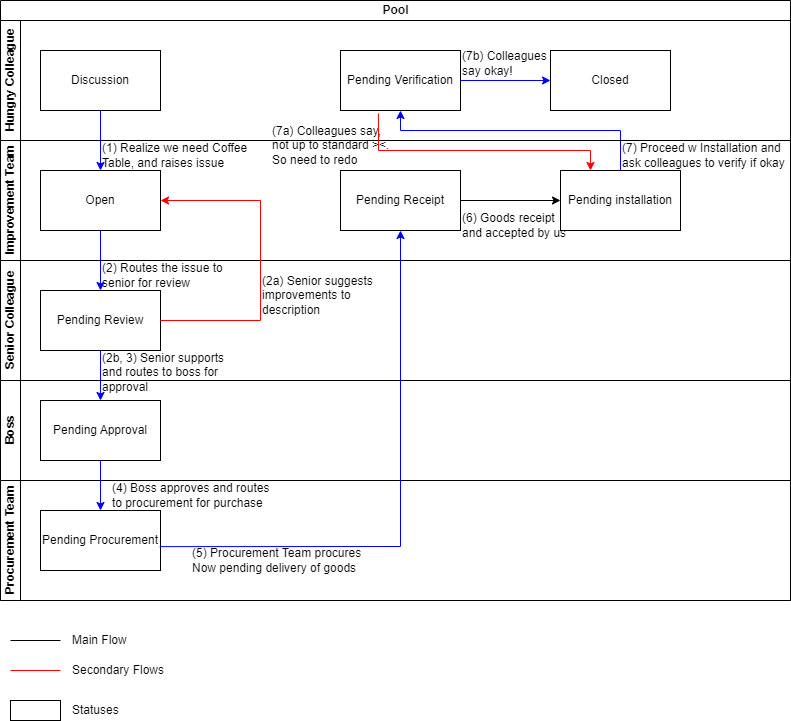

The diagram above was exported from draw.io. Its source (the exported page's mxGraphModel, read from the mxfile embedded in the PNG):
<mxGraphModel dx="1434" dy="836" grid="1" gridSize="10" guides="1" tooltips="1" connect="1" arrows="1" fold="1" page="1" pageScale="1" pageWidth="850" pageHeight="1100" math="0" shadow="0">
  <root>
    <mxCell id="0" />
    <mxCell id="1" parent="0" />
    <mxCell id="sBBEiDOM6mwRw-MmdLVX-1" value="Pool" style="swimlane;childLayout=stackLayout;resizeParent=1;resizeParentMax=0;horizontal=1;startSize=20;horizontalStack=0;html=1;" vertex="1" parent="1">
      <mxGeometry x="100" y="170" width="790" height="600" as="geometry" />
    </mxCell>
    <mxCell id="sBBEiDOM6mwRw-MmdLVX-2" value="Hungry Colleague" style="swimlane;startSize=20;horizontal=0;html=1;" vertex="1" parent="sBBEiDOM6mwRw-MmdLVX-1">
      <mxGeometry y="20" width="790" height="120" as="geometry" />
    </mxCell>
    <mxCell id="sBBEiDOM6mwRw-MmdLVX-6" value="Discussion" style="rounded=0;whiteSpace=wrap;html=1;" vertex="1" parent="sBBEiDOM6mwRw-MmdLVX-2">
      <mxGeometry x="40" y="30" width="120" height="60" as="geometry" />
    </mxCell>
    <mxCell id="sBBEiDOM6mwRw-MmdLVX-14" value="Closed" style="rounded=0;whiteSpace=wrap;html=1;" vertex="1" parent="sBBEiDOM6mwRw-MmdLVX-2">
      <mxGeometry x="550" y="30" width="120" height="60" as="geometry" />
    </mxCell>
    <mxCell id="sBBEiDOM6mwRw-MmdLVX-22" value="Pending Verification" style="rounded=0;whiteSpace=wrap;html=1;" vertex="1" parent="sBBEiDOM6mwRw-MmdLVX-2">
      <mxGeometry x="340" y="30" width="120" height="60" as="geometry" />
    </mxCell>
    <mxCell id="sBBEiDOM6mwRw-MmdLVX-23" value="" style="endArrow=classic;html=1;rounded=0;exitX=1;exitY=0.5;exitDx=0;exitDy=0;entryX=0;entryY=0.5;entryDx=0;entryDy=0;strokeColor=#0000FF;" edge="1" parent="sBBEiDOM6mwRw-MmdLVX-2" source="sBBEiDOM6mwRw-MmdLVX-22" target="sBBEiDOM6mwRw-MmdLVX-14">
      <mxGeometry width="50" height="50" relative="1" as="geometry">
        <mxPoint x="750" y="100" as="sourcePoint" />
        <mxPoint x="800" y="50" as="targetPoint" />
      </mxGeometry>
    </mxCell>
    <mxCell id="sBBEiDOM6mwRw-MmdLVX-65" value="(7b) Colleagues say okay!" style="text;html=1;strokeColor=none;fillColor=none;align=left;verticalAlign=middle;whiteSpace=wrap;rounded=0;" vertex="1" parent="sBBEiDOM6mwRw-MmdLVX-2">
      <mxGeometry x="460" y="28" width="90" height="30" as="geometry" />
    </mxCell>
    <mxCell id="sBBEiDOM6mwRw-MmdLVX-21" value="" style="endArrow=classic;html=1;rounded=0;exitX=0.5;exitY=0;exitDx=0;exitDy=0;entryX=0.5;entryY=1;entryDx=0;entryDy=0;strokeColor=#0000FF;" edge="1" parent="sBBEiDOM6mwRw-MmdLVX-1" source="sBBEiDOM6mwRw-MmdLVX-61" target="sBBEiDOM6mwRw-MmdLVX-22">
      <mxGeometry width="50" height="50" relative="1" as="geometry">
        <mxPoint x="-20" y="370" as="sourcePoint" />
        <mxPoint x="30" y="320" as="targetPoint" />
        <Array as="points">
          <mxPoint x="620" y="130" />
          <mxPoint x="400" y="130" />
        </Array>
      </mxGeometry>
    </mxCell>
    <mxCell id="sBBEiDOM6mwRw-MmdLVX-3" value="Improvement Team" style="swimlane;startSize=20;horizontal=0;html=1;" vertex="1" parent="sBBEiDOM6mwRw-MmdLVX-1">
      <mxGeometry y="140" width="790" height="120" as="geometry" />
    </mxCell>
    <mxCell id="sBBEiDOM6mwRw-MmdLVX-7" value="Open" style="rounded=0;whiteSpace=wrap;html=1;" vertex="1" parent="sBBEiDOM6mwRw-MmdLVX-3">
      <mxGeometry x="40" y="30" width="120" height="60" as="geometry" />
    </mxCell>
    <mxCell id="sBBEiDOM6mwRw-MmdLVX-13" value="Pending Receipt" style="rounded=0;whiteSpace=wrap;html=1;" vertex="1" parent="sBBEiDOM6mwRw-MmdLVX-3">
      <mxGeometry x="340" y="30" width="120" height="60" as="geometry" />
    </mxCell>
    <mxCell id="sBBEiDOM6mwRw-MmdLVX-24" value="(1) Realize we need Coffee Table, and raises issue" style="text;html=1;strokeColor=none;fillColor=none;align=left;verticalAlign=middle;whiteSpace=wrap;rounded=0;" vertex="1" parent="sBBEiDOM6mwRw-MmdLVX-3">
      <mxGeometry x="100" width="150" height="30" as="geometry" />
    </mxCell>
    <mxCell id="sBBEiDOM6mwRw-MmdLVX-61" value="Pending installation" style="rounded=0;whiteSpace=wrap;html=1;" vertex="1" parent="sBBEiDOM6mwRw-MmdLVX-3">
      <mxGeometry x="560" y="30" width="120" height="60" as="geometry" />
    </mxCell>
    <mxCell id="sBBEiDOM6mwRw-MmdLVX-62" value="" style="endArrow=classic;html=1;rounded=0;exitX=1;exitY=0.5;exitDx=0;exitDy=0;entryX=0;entryY=0.5;entryDx=0;entryDy=0;" edge="1" parent="sBBEiDOM6mwRw-MmdLVX-3" source="sBBEiDOM6mwRw-MmdLVX-13" target="sBBEiDOM6mwRw-MmdLVX-61">
      <mxGeometry width="50" height="50" relative="1" as="geometry">
        <mxPoint x="470" y="220" as="sourcePoint" />
        <mxPoint x="520" y="170" as="targetPoint" />
      </mxGeometry>
    </mxCell>
    <mxCell id="sBBEiDOM6mwRw-MmdLVX-63" value="(6) Goods receipt and accepted by us" style="text;html=1;strokeColor=none;fillColor=none;align=left;verticalAlign=middle;whiteSpace=wrap;rounded=0;" vertex="1" parent="sBBEiDOM6mwRw-MmdLVX-3">
      <mxGeometry x="460" y="70" width="110" height="30" as="geometry" />
    </mxCell>
    <mxCell id="sBBEiDOM6mwRw-MmdLVX-64" value="(7) Proceed w Installation and ask colleagues to verify if okay" style="text;html=1;strokeColor=none;fillColor=none;align=left;verticalAlign=middle;whiteSpace=wrap;rounded=0;" vertex="1" parent="sBBEiDOM6mwRw-MmdLVX-3">
      <mxGeometry x="620" width="170" height="30" as="geometry" />
    </mxCell>
    <mxCell id="sBBEiDOM6mwRw-MmdLVX-67" value="(7a) Colleagues say, not up to standard &amp;gt;&amp;lt;. So need to redo" style="text;html=1;strokeColor=none;fillColor=none;align=left;verticalAlign=middle;whiteSpace=wrap;rounded=0;" vertex="1" parent="sBBEiDOM6mwRw-MmdLVX-3">
      <mxGeometry x="270" y="-10" width="120" height="30" as="geometry" />
    </mxCell>
    <mxCell id="sBBEiDOM6mwRw-MmdLVX-9" value="Senior Colleague" style="swimlane;startSize=20;horizontal=0;html=1;" vertex="1" parent="sBBEiDOM6mwRw-MmdLVX-1">
      <mxGeometry y="260" width="790" height="120" as="geometry" />
    </mxCell>
    <mxCell id="sBBEiDOM6mwRw-MmdLVX-10" value="Pending Review" style="rounded=0;whiteSpace=wrap;html=1;" vertex="1" parent="sBBEiDOM6mwRw-MmdLVX-9">
      <mxGeometry x="40" y="30" width="120" height="60" as="geometry" />
    </mxCell>
    <mxCell id="sBBEiDOM6mwRw-MmdLVX-31" value="(2) Routes the issue to senior for review" style="text;html=1;strokeColor=none;fillColor=none;align=left;verticalAlign=middle;whiteSpace=wrap;rounded=0;" vertex="1" parent="sBBEiDOM6mwRw-MmdLVX-9">
      <mxGeometry x="100" width="130" height="30" as="geometry" />
    </mxCell>
    <mxCell id="sBBEiDOM6mwRw-MmdLVX-32" value="(2a) Senior suggests improvements to description" style="text;html=1;strokeColor=none;fillColor=none;align=left;verticalAlign=middle;whiteSpace=wrap;rounded=0;" vertex="1" parent="sBBEiDOM6mwRw-MmdLVX-9">
      <mxGeometry x="260" y="20" width="135" height="30" as="geometry" />
    </mxCell>
    <mxCell id="sBBEiDOM6mwRw-MmdLVX-58" value="(2b, 3) Senior supports and routes to boss for approval" style="text;html=1;strokeColor=none;fillColor=none;align=left;verticalAlign=middle;whiteSpace=wrap;rounded=0;" vertex="1" parent="sBBEiDOM6mwRw-MmdLVX-9">
      <mxGeometry x="100" y="97" width="147" height="30" as="geometry" />
    </mxCell>
    <mxCell id="sBBEiDOM6mwRw-MmdLVX-4" value="Boss" style="swimlane;startSize=20;horizontal=0;html=1;" vertex="1" parent="sBBEiDOM6mwRw-MmdLVX-1">
      <mxGeometry y="380" width="790" height="100" as="geometry" />
    </mxCell>
    <mxCell id="sBBEiDOM6mwRw-MmdLVX-11" value="Pending Approval" style="rounded=0;whiteSpace=wrap;html=1;" vertex="1" parent="sBBEiDOM6mwRw-MmdLVX-4">
      <mxGeometry x="40" y="20" width="120" height="60" as="geometry" />
    </mxCell>
    <mxCell id="sBBEiDOM6mwRw-MmdLVX-5" value="Procurement Team" style="swimlane;startSize=20;horizontal=0;html=1;" vertex="1" parent="sBBEiDOM6mwRw-MmdLVX-1">
      <mxGeometry y="480" width="790" height="120" as="geometry" />
    </mxCell>
    <mxCell id="sBBEiDOM6mwRw-MmdLVX-12" value="Pending Procurement" style="rounded=0;whiteSpace=wrap;html=1;" vertex="1" parent="sBBEiDOM6mwRw-MmdLVX-5">
      <mxGeometry x="40" y="30" width="120" height="60" as="geometry" />
    </mxCell>
    <mxCell id="sBBEiDOM6mwRw-MmdLVX-59" value="(4) Boss approves and routes to procurement for purchase" style="text;html=1;strokeColor=none;fillColor=none;align=left;verticalAlign=middle;whiteSpace=wrap;rounded=0;" vertex="1" parent="sBBEiDOM6mwRw-MmdLVX-5">
      <mxGeometry x="110" width="160" height="30" as="geometry" />
    </mxCell>
    <mxCell id="sBBEiDOM6mwRw-MmdLVX-60" value="(5) Procurement Team procures&lt;br&gt;Now pending delivery of goods" style="text;html=1;strokeColor=none;fillColor=none;align=left;verticalAlign=middle;whiteSpace=wrap;rounded=0;" vertex="1" parent="sBBEiDOM6mwRw-MmdLVX-5">
      <mxGeometry x="190" y="70" width="175" height="20" as="geometry" />
    </mxCell>
    <mxCell id="sBBEiDOM6mwRw-MmdLVX-15" value="" style="endArrow=classic;html=1;rounded=0;exitX=0.5;exitY=1;exitDx=0;exitDy=0;entryX=0.5;entryY=0;entryDx=0;entryDy=0;strokeColor=#0000FF;" edge="1" parent="sBBEiDOM6mwRw-MmdLVX-1" source="sBBEiDOM6mwRw-MmdLVX-6" target="sBBEiDOM6mwRw-MmdLVX-7">
      <mxGeometry width="50" height="50" relative="1" as="geometry">
        <mxPoint x="-120" y="210" as="sourcePoint" />
        <mxPoint x="-70" y="160" as="targetPoint" />
      </mxGeometry>
    </mxCell>
    <mxCell id="sBBEiDOM6mwRw-MmdLVX-16" value="" style="endArrow=classic;html=1;rounded=0;exitX=0.5;exitY=1;exitDx=0;exitDy=0;entryX=0.5;entryY=0;entryDx=0;entryDy=0;strokeColor=#0000FF;" edge="1" parent="sBBEiDOM6mwRw-MmdLVX-1" source="sBBEiDOM6mwRw-MmdLVX-7" target="sBBEiDOM6mwRw-MmdLVX-10">
      <mxGeometry width="50" height="50" relative="1" as="geometry">
        <mxPoint x="-120" y="340" as="sourcePoint" />
        <mxPoint x="-70" y="290" as="targetPoint" />
      </mxGeometry>
    </mxCell>
    <mxCell id="sBBEiDOM6mwRw-MmdLVX-17" value="" style="endArrow=classic;html=1;rounded=0;exitX=1;exitY=0.5;exitDx=0;exitDy=0;entryX=1;entryY=0.5;entryDx=0;entryDy=0;strokeColor=#FF0000;" edge="1" parent="sBBEiDOM6mwRw-MmdLVX-1" source="sBBEiDOM6mwRw-MmdLVX-10" target="sBBEiDOM6mwRw-MmdLVX-7">
      <mxGeometry width="50" height="50" relative="1" as="geometry">
        <mxPoint x="-120" y="410" as="sourcePoint" />
        <mxPoint x="-70" y="360" as="targetPoint" />
        <Array as="points">
          <mxPoint x="260" y="320" />
          <mxPoint x="260" y="200" />
        </Array>
      </mxGeometry>
    </mxCell>
    <mxCell id="sBBEiDOM6mwRw-MmdLVX-18" value="" style="endArrow=classic;html=1;rounded=0;exitX=0.5;exitY=1;exitDx=0;exitDy=0;entryX=0.5;entryY=0;entryDx=0;entryDy=0;strokeColor=#0000FF;" edge="1" parent="sBBEiDOM6mwRw-MmdLVX-1" source="sBBEiDOM6mwRw-MmdLVX-10" target="sBBEiDOM6mwRw-MmdLVX-11">
      <mxGeometry width="50" height="50" relative="1" as="geometry">
        <mxPoint x="-130" y="380" as="sourcePoint" />
        <mxPoint x="-80" y="330" as="targetPoint" />
      </mxGeometry>
    </mxCell>
    <mxCell id="sBBEiDOM6mwRw-MmdLVX-19" value="" style="endArrow=classic;html=1;rounded=0;exitX=0.5;exitY=1;exitDx=0;exitDy=0;entryX=0.5;entryY=0;entryDx=0;entryDy=0;strokeColor=#0000FF;" edge="1" parent="sBBEiDOM6mwRw-MmdLVX-1" source="sBBEiDOM6mwRw-MmdLVX-11" target="sBBEiDOM6mwRw-MmdLVX-12">
      <mxGeometry width="50" height="50" relative="1" as="geometry">
        <mxPoint x="-50" y="510" as="sourcePoint" />
        <mxPoint y="460" as="targetPoint" />
      </mxGeometry>
    </mxCell>
    <mxCell id="sBBEiDOM6mwRw-MmdLVX-20" value="" style="endArrow=classic;html=1;rounded=0;exitX=0.994;exitY=0.602;exitDx=0;exitDy=0;exitPerimeter=0;entryX=0.5;entryY=1;entryDx=0;entryDy=0;strokeColor=#0000FF;" edge="1" parent="sBBEiDOM6mwRw-MmdLVX-1" source="sBBEiDOM6mwRw-MmdLVX-12" target="sBBEiDOM6mwRw-MmdLVX-13">
      <mxGeometry width="50" height="50" relative="1" as="geometry">
        <mxPoint x="560" y="400" as="sourcePoint" />
        <mxPoint x="610" y="350" as="targetPoint" />
        <Array as="points">
          <mxPoint x="400" y="546" />
        </Array>
      </mxGeometry>
    </mxCell>
    <mxCell id="sBBEiDOM6mwRw-MmdLVX-66" value="" style="endArrow=classic;html=1;rounded=0;exitX=0.316;exitY=1.05;exitDx=0;exitDy=0;exitPerimeter=0;entryX=0.25;entryY=0;entryDx=0;entryDy=0;strokeColor=#FF0000;" edge="1" parent="sBBEiDOM6mwRw-MmdLVX-1" source="sBBEiDOM6mwRw-MmdLVX-22" target="sBBEiDOM6mwRw-MmdLVX-61">
      <mxGeometry width="50" height="50" relative="1" as="geometry">
        <mxPoint x="260" y="190" as="sourcePoint" />
        <mxPoint x="310" y="140" as="targetPoint" />
        <Array as="points">
          <mxPoint x="378" y="150" />
          <mxPoint x="590" y="150" />
        </Array>
      </mxGeometry>
    </mxCell>
    <mxCell id="sBBEiDOM6mwRw-MmdLVX-73" value="Main Flow" style="text;html=1;strokeColor=none;fillColor=none;align=left;verticalAlign=middle;whiteSpace=wrap;rounded=0;" vertex="1" parent="1">
      <mxGeometry x="170" y="800" width="175" height="20" as="geometry" />
    </mxCell>
    <mxCell id="sBBEiDOM6mwRw-MmdLVX-74" value="" style="endArrow=none;html=1;rounded=0;" edge="1" parent="1">
      <mxGeometry width="50" height="50" relative="1" as="geometry">
        <mxPoint x="110" y="810" as="sourcePoint" />
        <mxPoint x="160" y="810" as="targetPoint" />
      </mxGeometry>
    </mxCell>
    <mxCell id="sBBEiDOM6mwRw-MmdLVX-75" value="" style="endArrow=none;html=1;rounded=0;strokeColor=#FF0000;" edge="1" parent="1">
      <mxGeometry width="50" height="50" relative="1" as="geometry">
        <mxPoint x="110" y="840" as="sourcePoint" />
        <mxPoint x="160" y="840" as="targetPoint" />
      </mxGeometry>
    </mxCell>
    <mxCell id="sBBEiDOM6mwRw-MmdLVX-76" value="Secondary Flows" style="text;html=1;strokeColor=none;fillColor=none;align=left;verticalAlign=middle;whiteSpace=wrap;rounded=0;" vertex="1" parent="1">
      <mxGeometry x="170" y="830" width="175" height="20" as="geometry" />
    </mxCell>
    <mxCell id="sBBEiDOM6mwRw-MmdLVX-77" value="" style="rounded=0;whiteSpace=wrap;html=1;" vertex="1" parent="1">
      <mxGeometry x="110" y="870" width="50" height="20" as="geometry" />
    </mxCell>
    <mxCell id="sBBEiDOM6mwRw-MmdLVX-78" value="Statuses" style="text;html=1;strokeColor=none;fillColor=none;align=left;verticalAlign=middle;whiteSpace=wrap;rounded=0;" vertex="1" parent="1">
      <mxGeometry x="170" y="870" width="175" height="20" as="geometry" />
    </mxCell>
  </root>
</mxGraphModel>